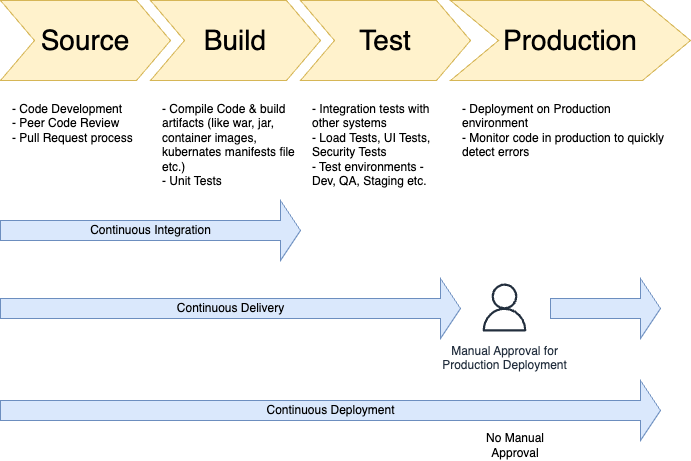

The diagram above was exported from draw.io. Its source (the exported page's mxGraphModel, read from the mxfile embedded in the PNG):
<mxGraphModel dx="954" dy="580" grid="1" gridSize="10" guides="1" tooltips="1" connect="1" arrows="1" fold="1" page="1" pageScale="1" pageWidth="1100" pageHeight="850" background="none" math="0" shadow="0">
  <root>
    <mxCell id="0" />
    <mxCell id="1" parent="0" />
    <mxCell id="57fe6abec08f04cb-1" value="Source&lt;br&gt;" style="shape=step;whiteSpace=wrap;html=1;fontSize=28;fillColor=#fff2cc;strokeColor=#d6b656;" parent="1" vertex="1">
      <mxGeometry x="90" y="180" width="170" height="80" as="geometry" />
    </mxCell>
    <mxCell id="57fe6abec08f04cb-2" value="Build" style="shape=step;whiteSpace=wrap;html=1;fontSize=28;fillColor=#fff2cc;strokeColor=#d6b656;" parent="1" vertex="1">
      <mxGeometry x="240" y="180" width="170" height="80" as="geometry" />
    </mxCell>
    <mxCell id="57fe6abec08f04cb-3" value="Test" style="shape=step;whiteSpace=wrap;html=1;fontSize=28;fillColor=#fff2cc;strokeColor=#d6b656;" parent="1" vertex="1">
      <mxGeometry x="390" y="180" width="170" height="80" as="geometry" />
    </mxCell>
    <mxCell id="57fe6abec08f04cb-4" value="Production" style="shape=step;whiteSpace=wrap;html=1;fontSize=28;fillColor=#fff2cc;strokeColor=#d6b656;" parent="1" vertex="1">
      <mxGeometry x="540" y="180" width="240" height="80" as="geometry" />
    </mxCell>
    <mxCell id="57fe6abec08f04cb-8" value="- Code Development&lt;br&gt;- Peer Code Review&lt;br&gt;- Pull Request process" style="text;spacingTop=-5;fillColor=#ffffff;whiteSpace=wrap;html=1;align=left;fontSize=12;fontFamily=Helvetica;fillColor=none;strokeColor=none;" parent="1" vertex="1">
      <mxGeometry x="100" y="280" width="140" height="90" as="geometry" />
    </mxCell>
    <mxCell id="57fe6abec08f04cb-9" value="- Compile Code &amp;amp; build artifacts (like war, jar, container images, kubernates manifests file etc.)&amp;nbsp;&lt;br&gt;- Unit Tests" style="text;spacingTop=-5;fillColor=#ffffff;whiteSpace=wrap;html=1;align=left;fontSize=12;fontFamily=Helvetica;fillColor=none;strokeColor=none;" parent="1" vertex="1">
      <mxGeometry x="250" y="280" width="140" height="100" as="geometry" />
    </mxCell>
    <mxCell id="57fe6abec08f04cb-10" value="- Integration tests with other systems&lt;br&gt;- Load Tests, UI Tests, Security Tests&lt;br&gt;- Test environments - Dev, QA, Staging etc." style="text;spacingTop=-5;fillColor=#ffffff;whiteSpace=wrap;html=1;align=left;fontSize=12;fontFamily=Helvetica;fillColor=none;strokeColor=none;" parent="1" vertex="1">
      <mxGeometry x="400" y="280" width="140" height="100" as="geometry" />
    </mxCell>
    <mxCell id="57fe6abec08f04cb-11" value="- Deployment on Production environment&lt;br&gt;- Monitor code in production to quickly detect errors" style="text;spacingTop=-5;fillColor=#ffffff;whiteSpace=wrap;html=1;align=left;fontSize=12;fontFamily=Helvetica;fillColor=none;strokeColor=none;" parent="1" vertex="1">
      <mxGeometry x="550" y="280" width="210" height="90" as="geometry" />
    </mxCell>
    <mxCell id="9kmC0R8rAp_3IXY-GFQU-4" value="Continuous Integration" style="html=1;shadow=0;dashed=0;align=center;verticalAlign=middle;shape=mxgraph.arrows2.arrow;dy=0.67;dx=20;notch=0;fillColor=#dae8fc;strokeColor=#6c8ebf;" vertex="1" parent="1">
      <mxGeometry x="90" y="380" width="300" height="60" as="geometry" />
    </mxCell>
    <mxCell id="9kmC0R8rAp_3IXY-GFQU-5" value="Continuous Delivery" style="html=1;shadow=0;dashed=0;align=center;verticalAlign=middle;shape=mxgraph.arrows2.arrow;dy=0.67;dx=20;notch=0;fillColor=#dae8fc;strokeColor=#6c8ebf;" vertex="1" parent="1">
      <mxGeometry x="90" y="458" width="460" height="60" as="geometry" />
    </mxCell>
    <mxCell id="9kmC0R8rAp_3IXY-GFQU-6" value="Manual Approval for &lt;br&gt;Production Deployment" style="sketch=0;outlineConnect=0;fontColor=#232F3E;gradientColor=none;strokeColor=#232F3E;fillColor=#ffffff;dashed=0;verticalLabelPosition=bottom;verticalAlign=top;align=center;html=1;fontSize=12;fontStyle=0;aspect=fixed;shape=mxgraph.aws4.resourceIcon;resIcon=mxgraph.aws4.user;" vertex="1" parent="1">
      <mxGeometry x="564" y="457" width="60" height="60" as="geometry" />
    </mxCell>
    <mxCell id="9kmC0R8rAp_3IXY-GFQU-7" value="" style="html=1;shadow=0;dashed=0;align=center;verticalAlign=middle;shape=mxgraph.arrows2.arrow;dy=0.67;dx=20;notch=0;fillColor=#dae8fc;strokeColor=#6c8ebf;" vertex="1" parent="1">
      <mxGeometry x="640" y="458" width="110" height="60" as="geometry" />
    </mxCell>
    <mxCell id="9kmC0R8rAp_3IXY-GFQU-8" value="Continuous Deployment" style="html=1;shadow=0;dashed=0;align=center;verticalAlign=middle;shape=mxgraph.arrows2.arrow;dy=0.67;dx=20;notch=0;fillColor=#dae8fc;strokeColor=#6c8ebf;" vertex="1" parent="1">
      <mxGeometry x="90" y="560" width="660" height="60" as="geometry" />
    </mxCell>
    <mxCell id="9kmC0R8rAp_3IXY-GFQU-9" value="No Manual Approval" style="text;html=1;strokeColor=none;fillColor=none;align=center;verticalAlign=middle;whiteSpace=wrap;rounded=0;" vertex="1" parent="1">
      <mxGeometry x="550" y="610" width="110" height="30" as="geometry" />
    </mxCell>
  </root>
</mxGraphModel>